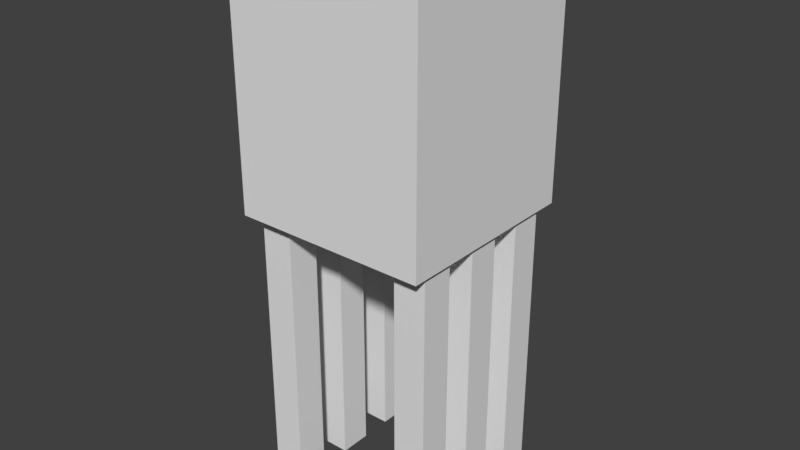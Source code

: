 # Source: squid.blend  (saved by Blender 2.78.0; exported with 4.5.12 LTS)
import bpy
from mathutils import Matrix  # noqa: F401  (used for matrix-valued properties, if any)

bpy.ops.wm.read_factory_settings(use_empty=True)
scene = bpy.context.scene
scene.name = 'Scene'

# ---- collections
col_collection_1 = bpy.data.collections.new('Collection 1'); scene.collection.children.link(col_collection_1)

# ---- world
world_world = bpy.data.worlds.new('World'); scene.world = world_world
world_world.color = (0.05088, 0.05088, 0.05088)
world_world.use_sun_shadow = False
world_world.sun_shadow_jitter_overblur = 0.0
world_world.cycles.sampling_method = 'MANUAL'

# ---- meshes
me_cube_006 = bpy.data.meshes.new('Cube.006')
me_cube_006.from_pydata([(-1.0, -1.0, -1.0), (-1.0, -1.0, 1.0), (-1.0, 1.0, -1.0), (-1.0, 1.0, 1.0), (1.0, -1.0, -1.0), (1.0, -1.0, 1.0), (1.0, 1.0, -1.0), (1.0, 1.0, 1.0)], [], [(0, 1, 3, 2), (2, 3, 7, 6), (6, 7, 5, 4), (4, 5, 1, 0), (2, 6, 4, 0), (7, 3, 1, 5)])
_uv = me_cube_006.uv_layers.new(name='UVMap')
_uv.uv.foreach_set('vector', [0.7812, 0.375, 0.7812, 0.9375, 0.75, 0.9375, 0.75, 0.375, 0.875, 0.375, 0.875, 0.9375, 0.8438, 0.9375, 0.8438, 0.375, 0.8438, 0.375, 0.8438, 0.9375, 0.8125, 0.9375, 0.8125, 0.375, 0.8125, 0.375, 0.8125, 0.9375, 0.7812, 0.9375, 0.7812, 0.375, 0.8438, 1.0, 0.8125, 1.0, 0.8125, 0.9375, 0.8438, 0.9375, 0.8125, 1.0, 0.7812, 1.0, 0.7812, 0.9375, 0.8125, 0.9375])
me_cube_006.use_remesh_preserve_volume = False
me_cube_006.use_remesh_preserve_attributes = False
me_cube_006.use_mirror_vertex_groups = False
me_cube_006.update()
me_cube_005 = bpy.data.meshes.new('Cube.005')
me_cube_005.from_pydata([(-1.0, -1.0, -1.0), (-1.0, -1.0, 1.0), (-1.0, 1.0, -1.0), (-1.0, 1.0, 1.0), (1.0, -1.0, -1.0), (1.0, -1.0, 1.0), (1.0, 1.0, -1.0), (1.0, 1.0, 1.0)], [], [(0, 1, 3, 2), (2, 3, 7, 6), (6, 7, 5, 4), (4, 5, 1, 0), (2, 6, 4, 0), (7, 3, 1, 5)])
_uv = me_cube_005.uv_layers.new(name='UVMap')
_uv.uv.foreach_set('vector', [0.7812, 0.375, 0.7812, 0.9375, 0.75, 0.9375, 0.75, 0.375, 0.875, 0.375, 0.875, 0.9375, 0.8438, 0.9375, 0.8438, 0.375, 0.8438, 0.375, 0.8438, 0.9375, 0.8125, 0.9375, 0.8125, 0.375, 0.8125, 0.375, 0.8125, 0.9375, 0.7812, 0.9375, 0.7812, 0.375, 0.8438, 1.0, 0.8125, 1.0, 0.8125, 0.9375, 0.8438, 0.9375, 0.8125, 1.0, 0.7812, 1.0, 0.7812, 0.9375, 0.8125, 0.9375])
me_cube_005.use_remesh_preserve_volume = False
me_cube_005.use_remesh_preserve_attributes = False
me_cube_005.use_mirror_vertex_groups = False
me_cube_005.update()
me_cube_004 = bpy.data.meshes.new('Cube.004')
me_cube_004.from_pydata([(-1.0, -1.0, -1.0), (-1.0, -1.0, 1.0), (-1.0, 1.0, -1.0), (-1.0, 1.0, 1.0), (1.0, -1.0, -1.0), (1.0, -1.0, 1.0), (1.0, 1.0, -1.0), (1.0, 1.0, 1.0)], [], [(0, 1, 3, 2), (2, 3, 7, 6), (6, 7, 5, 4), (4, 5, 1, 0), (2, 6, 4, 0), (7, 3, 1, 5)])
_uv = me_cube_004.uv_layers.new(name='UVMap')
_uv.uv.foreach_set('vector', [0.7812, 0.375, 0.7812, 0.9375, 0.75, 0.9375, 0.75, 0.375, 0.875, 0.375, 0.875, 0.9375, 0.8438, 0.9375, 0.8438, 0.375, 0.8438, 0.375, 0.8438, 0.9375, 0.8125, 0.9375, 0.8125, 0.375, 0.8125, 0.375, 0.8125, 0.9375, 0.7812, 0.9375, 0.7812, 0.375, 0.8438, 1.0, 0.8125, 1.0, 0.8125, 0.9375, 0.8438, 0.9375, 0.8125, 1.0, 0.7812, 1.0, 0.7812, 0.9375, 0.8125, 0.9375])
me_cube_004.use_remesh_preserve_volume = False
me_cube_004.use_remesh_preserve_attributes = False
me_cube_004.use_mirror_vertex_groups = False
me_cube_004.update()
me_cube_003 = bpy.data.meshes.new('Cube.003')
me_cube_003.from_pydata([(-1.0, -1.0, -1.0), (-1.0, -1.0, 1.0), (-1.0, 1.0, -1.0), (-1.0, 1.0, 1.0), (1.0, -1.0, -1.0), (1.0, -1.0, 1.0), (1.0, 1.0, -1.0), (1.0, 1.0, 1.0)], [], [(0, 1, 3, 2), (2, 3, 7, 6), (6, 7, 5, 4), (4, 5, 1, 0), (2, 6, 4, 0), (7, 3, 1, 5)])
_uv = me_cube_003.uv_layers.new(name='UVMap')
_uv.uv.foreach_set('vector', [0.7812, 0.375, 0.7812, 0.9375, 0.75, 0.9375, 0.75, 0.375, 0.875, 0.375, 0.875, 0.9375, 0.8438, 0.9375, 0.8438, 0.375, 0.8438, 0.375, 0.8438, 0.9375, 0.8125, 0.9375, 0.8125, 0.375, 0.8125, 0.375, 0.8125, 0.9375, 0.7812, 0.9375, 0.7812, 0.375, 0.8438, 1.0, 0.8125, 1.0, 0.8125, 0.9375, 0.8438, 0.9375, 0.8125, 1.0, 0.7812, 1.0, 0.7812, 0.9375, 0.8125, 0.9375])
me_cube_003.use_remesh_preserve_volume = False
me_cube_003.use_remesh_preserve_attributes = False
me_cube_003.use_mirror_vertex_groups = False
me_cube_003.update()
me_cube_002 = bpy.data.meshes.new('Cube.002')
me_cube_002.from_pydata([(-1.0, -1.0, -1.0), (-1.0, -1.0, 1.0), (-1.0, 1.0, -1.0), (-1.0, 1.0, 1.0), (1.0, -1.0, -1.0), (1.0, -1.0, 1.0), (1.0, 1.0, -1.0), (1.0, 1.0, 1.0)], [], [(0, 1, 3, 2), (2, 3, 7, 6), (6, 7, 5, 4), (4, 5, 1, 0), (2, 6, 4, 0), (7, 3, 1, 5)])
_uv = me_cube_002.uv_layers.new(name='UVMap')
_uv.uv.foreach_set('vector', [0.7812, 0.375, 0.7812, 0.9375, 0.75, 0.9375, 0.75, 0.375, 0.875, 0.375, 0.875, 0.9375, 0.8438, 0.9375, 0.8438, 0.375, 0.8438, 0.375, 0.8438, 0.9375, 0.8125, 0.9375, 0.8125, 0.375, 0.8125, 0.375, 0.8125, 0.9375, 0.7812, 0.9375, 0.7812, 0.375, 0.8438, 1.0, 0.8125, 1.0, 0.8125, 0.9375, 0.8438, 0.9375, 0.8125, 1.0, 0.7812, 1.0, 0.7812, 0.9375, 0.8125, 0.9375])
me_cube_002.use_remesh_preserve_volume = False
me_cube_002.use_remesh_preserve_attributes = False
me_cube_002.use_mirror_vertex_groups = False
me_cube_002.update()
me_cube_001 = bpy.data.meshes.new('Cube.001')
me_cube_001.from_pydata([(-1.0, -1.0, -1.0), (-1.0, -1.0, 1.0), (-1.0, 1.0, -1.0), (-1.0, 1.0, 1.0), (1.0, -1.0, -1.0), (1.0, -1.0, 1.0), (1.0, 1.0, -1.0), (1.0, 1.0, 1.0)], [], [(0, 1, 3, 2), (2, 3, 7, 6), (6, 7, 5, 4), (4, 5, 1, 0), (2, 6, 4, 0), (7, 3, 1, 5)])
_uv = me_cube_001.uv_layers.new(name='UVMap')
_uv.uv.foreach_set('vector', [0.7812, 0.375, 0.7812, 0.9375, 0.75, 0.9375, 0.75, 0.375, 0.875, 0.375, 0.875, 0.9375, 0.8438, 0.9375, 0.8438, 0.375, 0.8438, 0.375, 0.8438, 0.9375, 0.8125, 0.9375, 0.8125, 0.375, 0.8125, 0.375, 0.8125, 0.9375, 0.7812, 0.9375, 0.7812, 0.375, 0.8438, 1.0, 0.8125, 1.0, 0.8125, 0.9375, 0.8438, 0.9375, 0.8125, 1.0, 0.7812, 1.0, 0.7812, 0.9375, 0.8125, 0.9375])
me_cube_001.use_remesh_preserve_volume = False
me_cube_001.use_remesh_preserve_attributes = False
me_cube_001.use_mirror_vertex_groups = False
me_cube_001.update()
me_cube = bpy.data.meshes.new('Cube')
me_cube.from_pydata([(-1.0, -1.0, -1.0), (-1.0, -1.0, 1.0), (-1.0, 1.0, -1.0), (-1.0, 1.0, 1.0), (1.0, -1.0, -1.0), (1.0, -1.0, 1.0), (1.0, 1.0, -1.0), (1.0, 1.0, 1.0)], [], [(0, 1, 3, 2), (2, 3, 7, 6), (6, 7, 5, 4), (4, 5, 1, 0), (2, 6, 4, 0), (7, 3, 1, 5)])
_uv = me_cube.uv_layers.new(name='UVMap')
_uv.uv.foreach_set('vector', [0.1875, 0.125, 0.1875, 0.625, 0.0, 0.625, 0.0, 0.125, 0.75, 0.125, 0.75, 0.625, 0.5625, 0.625, 0.5625, 0.125, 0.5625, 0.125, 0.5625, 0.625, 0.375, 0.625, 0.375, 0.125, 0.375, 0.125, 0.375, 0.625, 0.1875, 0.625, 0.1875, 0.125, 0.5625, 1.0, 0.375, 1.0, 0.375, 0.625, 0.5625, 0.625, 0.375, 1.0, 0.1875, 1.0, 0.1875, 0.625, 0.375, 0.625])
me_cube.use_remesh_preserve_volume = False
me_cube.use_remesh_preserve_attributes = False
me_cube.use_mirror_vertex_groups = False
me_cube.update()

# ---- objects
ob_cube_006 = bpy.data.objects.new('Cube.006', me_cube_006)
ob_cube_005 = bpy.data.objects.new('Cube.005', me_cube_005)
ob_cube_004 = bpy.data.objects.new('Cube.004', me_cube_004)
ob_cube_003 = bpy.data.objects.new('Cube.003', me_cube_003)
ob_cube_002 = bpy.data.objects.new('Cube.002', me_cube_002)
ob_cube_001 = bpy.data.objects.new('Cube.001', me_cube_001)
ob_cube = bpy.data.objects.new('Cube', me_cube)

# ---- transforms, parenting, visibility, modifiers, constraints
ob_cube_006.location = (-0.9421, 0.7852, 1.805)
ob_cube_006.scale = (0.2, 0.2, 1.8)
ob_cube_006.lineart.crease_threshold = 0.0
ob_cube_005.location = (0.9422, 0.7852, 1.805)
ob_cube_005.scale = (0.2, 0.2, 1.8)
ob_cube_005.lineart.crease_threshold = 0.0
ob_cube_004.location = (0.9422, -0.7852, 1.805)
ob_cube_004.scale = (0.2, 0.2, 1.8)
ob_cube_004.lineart.crease_threshold = 0.0
ob_cube_003.location = (-0.9421, -0.7852, 1.805)
ob_cube_003.scale = (0.2, 0.2, 1.8)
ob_cube_003.lineart.crease_threshold = 0.0
ob_cube_002.location = (-0.9421, 0.0, 1.805)
ob_cube_002.scale = (0.2, 0.2, 1.8)
ob_cube_002.lineart.crease_threshold = 0.0
ob_cube_001.location = (0.9422, 0.0, 1.805)
ob_cube_001.scale = (0.2, 0.2, 1.8)
ob_cube_001.lineart.crease_threshold = 0.0
ob_cube.location = (0.0, 0.0, 5.202)
ob_cube.scale = (1.2, 1.2, 1.6)
ob_cube.lineart.crease_threshold = 0.0

# ---- collection membership
col_collection_1.objects.link(ob_cube_006)
col_collection_1.objects.link(ob_cube_005)
col_collection_1.objects.link(ob_cube_004)
col_collection_1.objects.link(ob_cube_003)
col_collection_1.objects.link(ob_cube_002)
col_collection_1.objects.link(ob_cube_001)
col_collection_1.objects.link(ob_cube)

# ---- scene / render settings (as saved in the file)
scene.frame_start = 1; scene.frame_end = 250; scene.frame_set(1)
scene.render.engine = 'BLENDER_EEVEE_NEXT'
scene.render.resolution_percentage = 50
scene.render.dither_intensity = 0.0
scene.render.film_transparent = True
scene.cycles.use_denoising = False
scene.cycles.samples = 128
scene.cycles.sampling_pattern = 'TABULATED_SOBOL'
scene.cycles.light_sampling_threshold = 0.0
scene.cycles.use_adaptive_sampling = False
scene.cycles.use_light_tree = False
scene.cycles.blur_glossy = 0.0
scene.cycles.sample_clamp_indirect = 0.0
scene.view_settings.view_transform = 'Standard'
bpy.context.view_layer.update()

# ---- added for rendering (the .blend has no active camera and no usable light): camera, sun
cam_auto = bpy.data.cameras.new('AutoCamera')
cam_auto.lens = 50.0
cam_auto.sensor_width = 36.0
cam_auto.clip_end = 1000.0
ob_auto_camera = bpy.data.objects.new('AutoCamera', cam_auto)
scene.collection.objects.link(ob_auto_camera)
ob_auto_camera.location = (7.0294, -8.43528, 9.02732)
ob_auto_camera.rotation_euler = (1.09748, -7.21219e-08, 0.694738)
scene.camera = ob_auto_camera
light_auto_sun = bpy.data.lights.new('AutoSun', 'SUN')
light_auto_sun.energy = 3.0
light_auto_sun.angle = 0.0523599
ob_auto_sun = bpy.data.objects.new('AutoSun', light_auto_sun)
scene.collection.objects.link(ob_auto_sun)
ob_auto_sun.rotation_euler = (0.872665, 0.174533, 0.523599)
bpy.context.view_layer.update()
